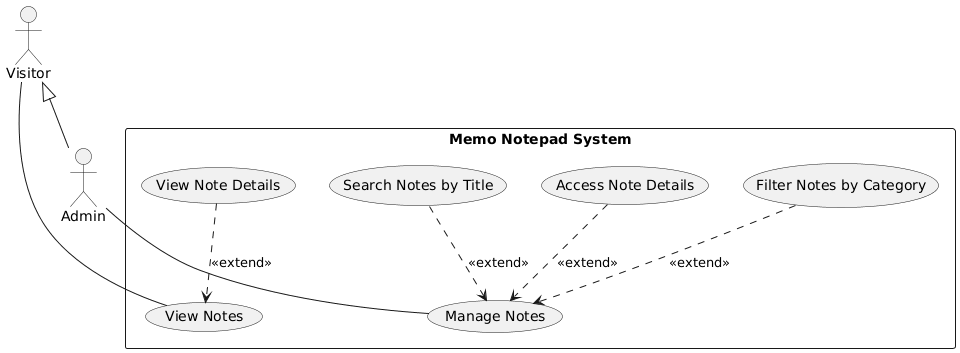

The diagram above was rendered by PlantUML. Its source (embedded in the PNG):
@startuml
top to bottom direction
skinparam packageStyle rectangle

actor Visitor
actor Admin

Visitor <|-- Admin

rectangle "Memo Notepad System" {
  usecase "View Notes"               as UC1
  usecase "View Note Details"        as UC7
  usecase "Manage Notes"             as UC6
  usecase "Access Note Details"      as UC4
  usecase "Filter Notes by Category" as UC3
  usecase "Search Notes by Title"    as UC2
}

Visitor -- UC1
Admin   -- UC6

UC7 ..> UC1 : <<extend>>
UC4 ..> UC6 : <<extend>>
UC3 ..> UC6 : <<extend>>
UC2 ..> UC6 : <<extend>>
@enduml